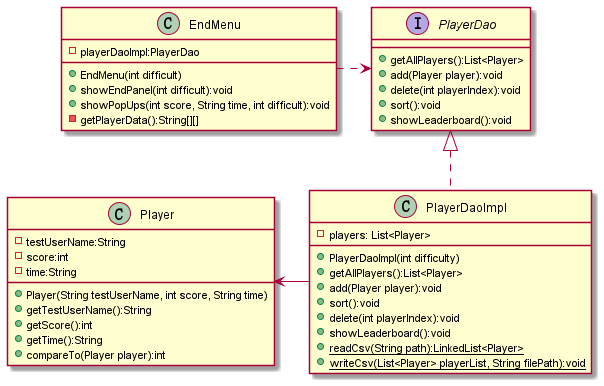

The diagram above was rendered by PlantUML. Its source (embedded in the PNG):
@startuml
'https://plantuml.com/class-diagram

interface PlayerDao{
    + getAllPlayers():List<Player>
    + add(Player player):void
    + delete(int playerIndex):void
    + sort():void
    + showLeaderboard():void
}

PlayerDao <|.. PlayerDaoImpl
PlayerDao <.left. EndMenu
Player <-right- PlayerDaoImpl

class PlayerDaoImpl {
    - players: List<Player>
    + PlayerDaoImpl(int difficulty)
    + getAllPlayers():List<Player>
    + add(Player player):void
    + sort():void
    + delete(int playerIndex):void
    + showLeaderboard():void
    + {static} readCsv(String path):LinkedList<Player>
    + {static} writeCsv(List<Player> playerList, String filePath):void
}

class Player {
    - testUserName:String
    - score:int
    - time:String
    + Player(String testUserName, int score, String time)
    + getTestUserName():String
    + getScore():int
    + getTime():String
    + compareTo(Player player):int
}

class EndMenu {
    - playerDaoImpl:PlayerDao
    + EndMenu(int difficult)
    + showEndPanel(int difficult):void
    + showPopUps(int score, String time, int difficult):void
    - getPlayerData():String[][]
}

@enduml